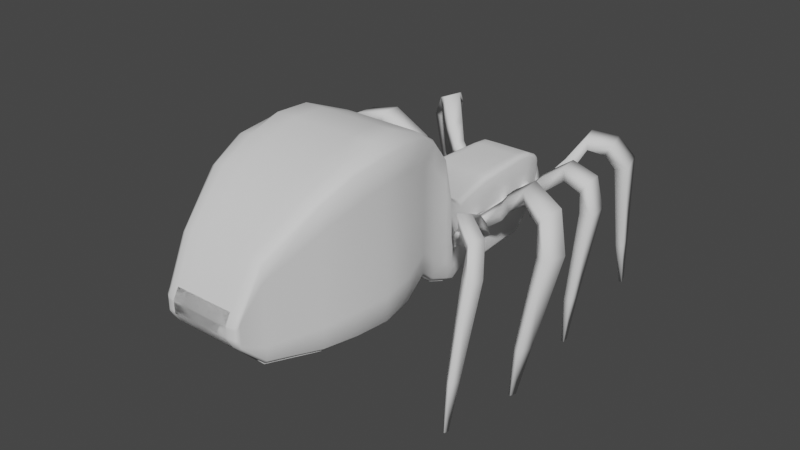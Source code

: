 # Source: spider.blend  (saved by Blender 2.92.15; exported with 4.5.12 LTS)
import bpy
from mathutils import Matrix  # noqa: F401  (used for matrix-valued properties, if any)

bpy.ops.wm.read_factory_settings(use_empty=True)
scene = bpy.context.scene
scene.name = 'Scene'

# ---- collections
col_collection = bpy.data.collections.new('Collection'); scene.collection.children.link(col_collection)

# ---- world
world_world = bpy.data.worlds.new('World'); scene.world = world_world
world_world.use_nodes = True; world_world.node_tree.nodes.clear()
_N = world_world.node_tree.nodes; _L = world_world.node_tree.links
n0 = _N.new('ShaderNodeOutputWorld'); n0.name = 'World Output'; n0.location = (300, 300)
n1 = _N.new('ShaderNodeBackground'); n1.name = 'Background'; n1.location = (10, 300)
n1.inputs[0].default_value = (0.05088, 0.05088, 0.05088, 1.0)
_L.new(n1.outputs[0], n0.inputs[0])
n0.is_active_output = True
world_world.color = (0.05088, 0.05088, 0.05088)
world_world.use_sun_shadow = False
world_world.sun_shadow_jitter_overblur = 0.0

# ---- meshes
me_cube_001 = bpy.data.meshes.new('Cube.001')
me_cube_001.from_pydata([(-2.041, -1.006, 2.158), (-2.041, -0.8821, 1.993), (-2.041, -0.9697, 2.042), (-2.041, -0.8817, 4.917), (-2.041, -1.006, 4.759), (-2.041, -0.9695, 4.87), (0.1023, -0.9729, 1.993), (0.1023, -1.141, 2.154), (0.1023, -1.092, 2.04), (0.1023, -1.141, 4.759), (0.1023, -0.9725, 4.917), (0.1023, -1.091, 4.871), (1.478, -0.9737, 1.993), (1.478, -1.141, 2.151), (1.478, -1.092, 2.04), (1.478, -1.141, 4.409), (1.478, -0.9734, 4.567), (1.478, -1.092, 4.521), (2.342, -1.14, 2.128), (2.342, -1.517, 2.284), (2.342, -1.407, 2.173), (2.479, -1.517, 5.042), (2.342, -1.14, 5.078), (2.382, -1.407, 5.067), (2.665, -1.141, 2.249), (2.665, -1.517, 2.404), (2.665, -1.407, 2.294), (2.815, -1.517, 6.558), (2.665, -1.141, 6.53), (2.709, -1.407, 6.538), (3.35, -1.142, 2.531), (3.35, -1.517, 2.686), (3.35, -1.407, 2.576), (3.35, -1.517, 7.263), (3.35, -1.142, 7.43), (3.35, -1.407, 7.381), (4.09, -1.287, 3.109), (4.09, -1.705, 3.262), (4.09, -1.582, 3.154), (4.09, -1.705, 7.709), (4.09, -1.286, 7.874), (4.09, -1.582, 7.826), (5.474, -1.672, 2.934), (5.474, -2.206, 3.086), (5.474, -2.049, 2.979), (5.474, -2.13, 8.068), (5.474, -1.672, 8.425), (5.474, -1.974, 8.183), (6.55, -1.77, 2.827), (6.55, -2.332, 2.977), (6.55, -2.168, 2.871), (6.55, -2.207, 8.048), (6.55, -1.77, 8.425), (6.55, -2.092, 8.183), (7.719, -1.696, 2.854), (7.719, -2.236, 3.005), (7.719, -2.078, 2.898), (7.719, -2.236, 7.951), (7.719, -1.696, 8.116), (7.719, -2.077, 8.068), (8.889, -1.56, 2.934), (8.889, -2.058, 3.086), (8.889, -1.912, 2.979), (8.889, -2.058, 7.45), (8.889, -1.56, 7.618), (8.889, -1.912, 7.569), (10.54, -1.144, 3.149), (10.54, -1.517, 3.303), (10.54, -1.408, 3.194), (10.54, -1.517, 6.196), (10.54, -1.144, 6.368), (10.54, -1.408, 6.318), (11.28, -1.06, 3.908), (11.28, -1.373, 4.004), (11.28, -1.281, 3.936), (11.28, -1.373, 4.888), (11.28, -1.06, 4.996), (11.28, -1.281, 4.964), (11.38, -1.373, 4.185), (11.47, -1.06, 4.237), (11.44, -1.281, 4.222), (11.38, -1.373, 4.702), (11.47, -1.06, 4.659), (11.44, -1.281, 4.672), (-2.604, -1.006, 2.677), (-2.604, -0.8811, 2.504), (-2.604, -0.9694, 2.555), (-2.604, -0.8806, 4.863), (-2.604, -1.006, 4.704), (-2.604, -0.9692, 4.816), (-3.267, -0.8663, 3.587), (-3.267, -0.7806, 3.405), (-3.267, -0.8412, 3.458), (-3.267, -0.7802, 4.54), (-3.267, -0.8663, 4.378), (-3.267, -0.841, 4.493), (-3.444, -0.7243, 3.644), (-3.444, -0.8111, 3.831), (-3.444, -0.7857, 3.698), (-3.532, -0.7522, 4.008), (-3.567, -0.5847, 3.98), (-3.557, -0.6703, 3.988), (-3.531, -0.7549, 4.001), (-3.531, -0.6671, 3.81), (-3.531, -0.7292, 3.866), (-3.444, -0.8113, 4.232), (-3.443, -0.724, 4.398), (-3.443, -0.7858, 4.349), (-3.567, -0.5845, 4.126), (-3.532, -0.7521, 4.102), (-3.556, -0.6703, 4.119), (-3.531, -0.6665, 4.277), (-3.531, -0.755, 4.108), (-3.531, -0.7291, 4.228), (2.342, 0.0, 2.128), (11.38, -1.373, 4.608), (11.44, -1.281, 4.59), (11.47, -1.06, 4.582), (-3.567, -0.5845, 4.1), (-3.557, -0.6703, 4.095), (-3.532, -0.7521, 4.085), (-2.041, -1.006, 4.285), (-2.604, -1.006, 4.335), (0.1023, -1.141, 4.285), (1.478, -1.141, 3.998), (2.454, -1.517, 4.54), (2.788, -1.517, 5.801), (3.35, -1.517, 6.429), (4.09, -1.705, 6.899), (5.474, -2.206, 7.319), (6.55, -2.293, 7.299), (7.719, -2.236, 7.05), (8.889, -2.058, 6.656), (10.54, -1.517, 5.669), (11.28, -1.373, 4.727), (-3.267, -0.8663, 4.234), (-3.444, -0.8113, 4.159), (-3.531, -0.755, 4.089), (11.38, -1.373, 4.265), (-3.567, -0.5846, 4.003), (-2.604, -1.006, 2.991), (-3.267, -0.8663, 3.709), (-3.444, -0.8112, 3.893), (-3.531, -0.7549, 4.018), (11.44, -1.281, 4.291), (11.47, -1.06, 4.302), (-3.557, -0.6703, 4.008), (-3.532, -0.7521, 4.022), (-2.041, -1.006, 2.561), (0.1023, -1.141, 2.557), (1.478, -1.141, 2.501), (2.363, -1.517, 2.711), (2.688, -1.517, 3.047), (3.35, -1.517, 3.394), (4.09, -1.705, 3.95), (5.474, -2.206, 3.887), (6.55, -2.332, 3.796), (7.719, -2.236, 3.77), (8.889, -2.058, 3.762), (10.54, -1.517, 3.751), (11.28, -1.373, 4.141), (-2.041, -0.4383, 1.993), (-2.041, -0.7334, 1.993), (0.1023, -0.3676, 1.993), (0.1023, -0.7701, 1.993), (-2.041, -0.438, 4.917), (-2.041, -0.7331, 4.917), (-2.604, -0.4372, 4.863), (-2.604, -0.7322, 4.863), (1.478, -0.3681, 1.993), (1.478, -0.7708, 1.993), (2.342, -0.6804, 2.128), (2.665, -0.6812, 2.249), (3.35, -0.6818, 2.531), (4.09, -0.7732, 3.109), (5.474, -1.016, 2.934), (6.55, -1.078, 2.827), (7.719, -1.031, 2.854), (8.889, -0.9456, 2.934), (10.54, -0.6833, 3.149), (11.28, -0.6744, 3.908), (11.47, -0.2955, 4.237), (-3.267, -0.4796, 4.54), (-3.267, -0.6796, 4.54), (-3.443, -0.4605, 4.398), (-3.443, -0.642, 4.398), (-3.531, -0.4409, 4.277), (-3.531, -0.6035, 4.277), (-2.604, -0.7326, 2.504), (-2.604, -0.4376, 2.504), (0.1023, -0.7698, 4.917), (0.1023, -0.3673, 4.917), (1.478, -0.7705, 4.567), (1.542, 0.0, 4.681), (2.342, -0.6799, 5.078), (2.665, -0.6808, 6.53), (3.35, -0.6815, 7.43), (4.09, -0.773, 7.874), (5.474, -1.016, 8.425), (6.55, -1.078, 8.425), (7.719, -1.031, 8.116), (8.889, -0.9455, 7.618), (10.54, -0.6832, 6.368), (11.28, -0.6744, 4.996), (11.47, -0.6744, 4.659), (-3.267, -0.68, 3.405), (-3.267, -0.4799, 3.405), (-3.444, -0.6423, 3.644), (-3.444, -0.4608, 3.644), (-3.531, -0.6039, 3.81), (-3.531, -0.4413, 3.81), (-3.567, -0.5489, 3.98), (-3.567, -0.4137, 3.98), (-3.567, -0.5488, 4.126), (-3.567, -0.4136, 4.126), (11.47, -0.6744, 4.582), (11.47, -0.2955, 4.302), (-3.567, -0.4137, 4.003), (-3.567, -0.5488, 4.1), (-3.567, -0.4136, 4.1), (-3.567, -0.5489, 4.003), (-3.829, -0.529, 3.986), (-3.829, -0.3097, 3.986), (-3.733, -0.5292, 3.457), (-3.733, -0.3099, 3.457), (-4.117, -0.5552, 3.245), (-4.114, -0.3369, 3.238), (-3.92, -0.6009, 3.115), (-3.917, -0.3827, 3.109), (-4.167, -0.4325, 2.171), (-4.154, -0.3389, 2.147), (-3.904, -0.4371, 2.298), (-3.89, -0.3435, 2.274), (-3.637, -0.5574, 1.83), (-3.634, -0.5415, 1.825), (-3.592, -0.5581, 1.851), (-3.59, -0.5423, 1.847), (-2.041, -1.006, 3.302), (-2.041, -1.006, 3.746), (0.1023, -1.141, 3.301), (0.1023, -1.141, 3.746), (1.478, -1.141, 3.286), (1.478, -1.141, 3.672), (2.363, -1.517, 3.34), (2.454, -1.517, 3.812), (-2.772, -1.006, 3.759), (-3.099, -0.8663, 3.733), (-2.772, -1.006, 3.412), (-3.099, -0.8663, 3.598), (-2.22, -1.006, 3.302), (-2.22, -1.006, 3.746), (-2.593, -1.006, 3.759), (-2.593, -1.006, 3.412), (-2.22, -1.232, 3.302), (-2.22, -1.232, 3.746), (-2.564, -1.257, 3.759), (-2.564, -1.257, 3.412), (-1.18, -1.006, 3.302), (-1.18, -1.006, 3.746), (-0.7593, -1.141, 3.301), (-0.7593, -1.141, 3.746), (0.605, -1.141, 3.301), (0.605, -1.141, 3.746), (0.9748, -1.141, 3.286), (0.9748, -1.141, 3.672), (1.805, -1.141, 3.286), (1.805, -1.141, 3.672), (2.067, -1.517, 3.34), (2.094, -1.517, 3.812), (-1.358, -1.232, 3.306), (-1.358, -1.232, 3.75), (-0.8977, -1.383, 3.305), (-0.8977, -1.383, 3.75), (0.4266, -1.232, 3.305), (0.4266, -1.232, 3.75), (0.8259, -1.377, 3.29), (0.8259, -1.377, 3.676), (1.748, -1.698, 3.29), (1.748, -1.698, 3.676), (2.029, -1.755, 3.344), (2.055, -1.747, 3.816), (-2.385, -2.175, 4.053), (-2.356, -1.982, 4.452), (-2.77, -1.928, 4.463), (-2.809, -2.075, 4.153), (-1.358, -2.205, 4.057), (-1.358, -2.009, 4.456), (-0.8492, -2.355, 4.056), (-0.859, -2.159, 4.456), (0.4266, -2.205, 4.056), (0.4266, -2.009, 4.456), (0.8932, -2.354, 4.043), (0.8816, -2.184, 4.389), (1.972, -2.651, 4.043), (1.933, -2.486, 4.389), (2.296, -2.672, 4.091), (2.264, -2.466, 4.515), (-2.643, -2.683, 4.643), (-2.605, -2.432, 5.007), (-3.198, -2.339, 5.018), (-3.249, -2.53, 4.734), (-1.297, -2.766, 4.646), (-1.319, -2.514, 5.011), (-0.7031, -2.874, 4.645), (-0.7382, -2.623, 5.011), (0.6089, -2.74, 4.645), (0.57, -2.489, 5.011), (1.188, -2.818, 4.633), (1.139, -2.603, 4.95), (2.624, -2.849, 4.633), (2.51, -2.661, 4.95), (2.975, -2.756, 4.678), (2.846, -2.519, 5.065), (-2.956, -3.052, 5.418), (-2.935, -2.992, 5.858), (-3.612, -2.798, 5.87), (-3.633, -2.843, 5.528), (-1.063, -3.709, 5.422), (-1.069, -3.645, 5.862), (-0.3394, -3.801, 5.421), (-0.3483, -3.738, 5.862), (1.012, -3.662, 5.421), (1.002, -3.598, 5.862), (1.767, -3.7, 5.407), (1.755, -3.645, 5.788), (3.988, -3.412, 5.407), (3.959, -3.365, 5.788), (4.469, -3.264, 5.46), (4.452, -3.192, 5.927), (-3.516, -3.417, 5.131), (-3.595, -3.644, 5.505), (-4.479, -3.374, 5.516), (-4.399, -3.205, 5.224), (-0.9345, -4.415, 5.277), (-0.9132, -4.654, 5.651), (-0.1569, -4.499, 5.276), (-0.1236, -4.737, 5.651), (1.688, -4.82, 5.276), (1.781, -5.042, 5.651), (2.531, -4.713, 5.264), (2.625, -4.899, 5.589), (4.387, -4.055, 5.121), (4.495, -4.233, 5.446), (4.921, -3.915, 5.167), (5.087, -4.11, 5.564), (-3.775, -3.701, 4.624), (-3.91, -4.124, 4.654), (-4.894, -3.838, 4.762), (-4.757, -3.521, 4.734), (-0.8641, -4.531, 4.693), (-0.8277, -4.973, 4.659), (-0.04711, -4.602, 4.657), (0.0097, -5.042, 4.623), (1.996, -5.086, 4.408), (2.156, -5.501, 4.388), (2.887, -4.964, 4.465), (3.048, -5.314, 4.452), (4.796, -4.229, 4.43), (4.981, -4.566, 4.467), (5.378, -4.099, 4.499), (5.645, -4.484, 4.553), (-4.398, -3.706, 1.42), (-4.479, -3.959, 1.438), (-5.129, -3.765, 1.511), (-5.047, -3.575, 1.494), (-0.5769, -4.248, 1.447), (-0.5551, -4.513, 1.426), (-0.05791, -4.288, 1.426), (-0.02382, -4.552, 1.406), (2.665, -4.672, 1.226), (2.761, -4.921, 1.213), (3.236, -4.583, 1.267), (3.332, -4.793, 1.259), (5.561, -4.148, 1.254), (5.672, -4.35, 1.276), (5.935, -4.055, 1.301), (6.096, -4.286, 1.334), (-4.797, -3.766, -0.21), (-4.829, -3.867, -0.203), (-5.109, -3.782, -0.171), (-5.077, -3.705, -0.1776), (-0.3608, -4.234, -0.2306), (-0.3521, -4.34, -0.2389), (-0.1432, -4.249, -0.2383), (-0.1296, -4.354, -0.2463), (3.07, -4.572, -0.4113), (3.108, -4.672, -0.4161), (3.311, -4.532, -0.392), (3.349, -4.616, -0.3951), (5.982, -4.177, -0.3661), (6.026, -4.257, -0.3573), (6.14, -4.134, -0.3454), (6.204, -4.226, -0.3324), (-2.041, 0.0, 1.993), (-2.604, 0.0, 2.504), (0.1023, 0.0, 1.993), (0.1023, 0.0, 4.917), (-2.041, 0.0, 4.917), (-2.604, 0.0, 4.863), (1.478, 0.0, 1.993), (2.665, -1.391, 2.249), (3.35, -1.391, 2.531), (4.09, -1.563, 3.109), (5.474, -2.025, 2.934), (6.55, -2.142, 2.827), (7.719, -2.052, 2.854), (8.889, -1.888, 2.934), (10.54, -1.39, 3.149), (11.28, -1.029, 3.908), (11.28, -1.029, 4.996), (11.47, -1.029, 4.237), (11.47, -1.029, 4.659), (-3.267, 0.0, 3.405), (-3.267, 0.0, 4.54), (-3.444, 0.0, 3.644), (-3.443, 0.0, 4.398), (-3.531, 0.0, 3.81), (-3.567, 0.0, 3.98), (-3.567, 0.0, 4.126), (-3.531, 0.0, 4.277), (-3.567, 0.0, 4.1), (11.47, -1.029, 4.582), (-3.567, 0.0, 4.003), (11.47, -1.029, 4.302), (2.665, 0.0, 2.249), (3.35, 0.0, 2.531), (4.09, 0.0, 3.109), (5.474, 0.0, 2.934), (6.55, 0.0, 2.827), (7.719, 0.0, 2.854), (8.889, 0.0, 2.934), (10.54, 0.0, 3.149), (11.28, 0.0, 3.908), (11.47, 0.0, 4.237), (2.342, 0.0, 5.078), (2.665, 0.0, 6.53), (3.35, 0.0, 7.43), (4.09, 0.0, 7.874), (5.474, 0.0, 8.425), (6.55, 0.0, 8.425), (7.719, 0.0, 8.116), (8.889, 0.0, 7.618), (10.54, 0.0, 6.368), (11.28, 0.0, 4.996), (11.47, 0.0, 4.659), (11.47, 0.0, 4.582), (11.47, 0.0, 4.302)], [], [(190, 10, 16, 192), (190, 166, 3, 10), (121, 4, 88, 122), (150, 13, 19, 151), (149, 7, 13, 150), (192, 16, 22, 194), (195, 28, 34, 196), (194, 22, 28, 195), (151, 19, 25, 152), (152, 25, 31, 153), (196, 34, 40, 197), (153, 31, 37, 154), (198, 46, 52, 199), (197, 40, 46, 198), (154, 37, 43, 155), (155, 43, 49, 156), (199, 52, 58, 200), (156, 49, 55, 157), (201, 64, 70, 202), (200, 58, 64, 201), (157, 55, 61, 158), (158, 61, 67, 159), (203, 76, 82, 204), (202, 70, 76, 203), (159, 67, 73, 160), (188, 85, 91, 205), (160, 73, 78, 138), (215, 204, 82, 117), (205, 91, 96, 207), (162, 164, 6, 1), (123, 9, 4, 121), (122, 88, 94, 135), (207, 96, 103, 209), (136, 105, 112, 137), (137, 112, 109, 120), (209, 103, 100, 211), (135, 94, 105, 136), (1, 6, 8, 2), (2, 8, 7, 0), (10, 3, 5, 11), (11, 5, 4, 9), (6, 12, 14, 8), (8, 14, 13, 7), (16, 10, 11, 17), (17, 11, 9, 15), (19, 13, 14, 20), (20, 14, 12, 18), (15, 21, 23, 17), (17, 23, 22, 16), (21, 27, 29, 23), (23, 29, 28, 22), (18, 24, 26, 20), (20, 26, 25, 19), (24, 30, 32, 26), (26, 32, 31, 25), (34, 28, 29, 35), (35, 29, 27, 33), (33, 39, 41, 35), (35, 41, 40, 34), (30, 36, 38, 32), (32, 38, 37, 31), (39, 45, 47, 41), (41, 47, 46, 40), (36, 42, 44, 38), (38, 44, 43, 37), (42, 48, 50, 44), (44, 50, 49, 43), (52, 46, 47, 53), (53, 47, 45, 51), (51, 57, 59, 53), (53, 59, 58, 52), (48, 54, 56, 50), (50, 56, 55, 49), (54, 60, 62, 56), (56, 62, 61, 55), (64, 58, 59, 65), (65, 59, 57, 63), (60, 66, 68, 62), (62, 68, 67, 61), (70, 64, 65, 71), (71, 65, 63, 69), (69, 75, 77, 71), (71, 77, 76, 70), (66, 72, 74, 68), (68, 74, 73, 67), (138, 78, 80, 144), (144, 80, 79, 145), (72, 79, 80, 74), (74, 80, 78, 73), (82, 76, 77, 83), (83, 77, 75, 81), (88, 4, 5, 89), (89, 5, 3, 87), (0, 84, 86, 2), (2, 86, 85, 1), (94, 88, 89, 95), (95, 89, 87, 93), (84, 90, 92, 86), (86, 92, 91, 85), (97, 102, 104, 98), (98, 104, 103, 96), (102, 99, 101, 104), (104, 101, 100, 103), (106, 111, 113, 107), (107, 113, 112, 105), (111, 108, 110, 113), (113, 110, 109, 112), (139, 100, 101, 146), (146, 101, 99, 147), (90, 97, 98, 92), (92, 98, 96, 91), (93, 106, 107, 95), (95, 107, 105, 94), (162, 1, 85, 188), (186, 419, 418, 214), (219, 214, 418, 420), (184, 415, 419, 186), (182, 413, 415, 184), (167, 398, 413, 182), (169, 399, 114), (165, 397, 398, 167), (163, 395, 399, 169), (217, 219, 420, 422), (110, 119, 120, 109), (108, 118, 119, 110), (83, 116, 117, 82), (81, 115, 116, 83), (141, 135, 136, 142), (143, 137, 120, 147), (142, 136, 137, 143), (123, 121, 238, 240), (151, 125, 244, 243), (216, 215, 117, 145), (75, 134, 115, 81), (69, 133, 134, 75), (63, 132, 133, 69), (57, 131, 132, 63), (51, 130, 131, 57), (45, 129, 130, 51), (39, 128, 129, 45), (33, 127, 128, 39), (27, 126, 127, 33), (21, 125, 126, 27), (9, 123, 124, 15), (15, 124, 125, 21), (125, 124, 242, 244), (0, 148, 140, 84), (181, 216, 145, 79), (7, 149, 148, 0), (84, 140, 141, 90), (97, 142, 143, 102), (102, 143, 147, 99), (90, 141, 142, 97), (212, 217, 422, 417), (119, 146, 147, 120), (118, 139, 146, 119), (116, 144, 145, 117), (115, 138, 144, 116), (134, 160, 138, 115), (133, 159, 160, 134), (132, 158, 159, 133), (131, 157, 158, 132), (130, 156, 157, 131), (129, 155, 156, 130), (128, 154, 155, 129), (127, 153, 154, 128), (126, 152, 153, 127), (125, 151, 152, 126), (140, 148, 237, 247), (122, 135, 246, 245), (100, 139, 220, 211), (211, 220, 217, 212), (433, 446, 216, 181), (446, 445, 215, 216), (139, 118, 218, 220), (6, 164, 170, 12), (164, 163, 169, 170), (3, 166, 168, 87), (166, 165, 167, 168), (12, 170, 171, 18), (170, 169, 114, 171), (24, 172, 173, 30), (172, 424, 425, 173), (18, 171, 172, 24), (171, 114, 424, 172), (36, 174, 175, 42), (174, 426, 427, 175), (30, 173, 174, 36), (173, 425, 426, 174), (42, 175, 176, 48), (175, 427, 428, 176), (54, 177, 178, 60), (177, 429, 430, 178), (48, 176, 177, 54), (176, 428, 429, 177), (60, 178, 179, 66), (178, 430, 431, 179), (72, 180, 181, 79), (180, 432, 433, 181), (66, 179, 180, 72), (179, 431, 432, 180), (87, 168, 183, 93), (168, 167, 182, 183), (93, 183, 185, 106), (183, 182, 184, 185), (106, 185, 187, 111), (185, 184, 186, 187), (118, 108, 213, 218), (218, 213, 214, 219), (111, 187, 213, 108), (187, 186, 214, 213), (393, 161, 189, 394), (161, 162, 188, 189), (416, 210, 212, 417), (210, 209, 211, 212), (414, 208, 210, 416), (208, 207, 209, 210), (393, 395, 163, 161), (161, 163, 164, 162), (412, 206, 208, 414), (206, 205, 207, 208), (445, 444, 204, 215), (394, 189, 206, 412), (189, 188, 205, 206), (442, 202, 203, 443), (443, 203, 204, 444), (440, 200, 201, 441), (441, 201, 202, 442), (439, 199, 200, 440), (437, 197, 198, 438), (438, 198, 199, 439), (436, 196, 197, 437), (434, 194, 195, 435), (435, 195, 196, 436), (193, 192, 194, 434), (396, 397, 165, 191), (191, 165, 166, 190), (396, 191, 193), (191, 190, 192, 193), (219, 217, 224, 222), (223, 221, 225, 227), (217, 220, 223, 224), (220, 218, 221, 223), (218, 219, 222, 221), (227, 225, 229, 231), (221, 222, 226, 225), (222, 224, 228, 226), (224, 223, 227, 228), (230, 232, 236, 234), (225, 226, 230, 229), (226, 228, 232, 230), (228, 227, 231, 232), (235, 233, 234, 236), (232, 231, 235, 236), (231, 229, 233, 235), (229, 230, 234, 233), (247, 245, 246, 248), (240, 238, 258, 260), (238, 245, 251, 250), (239, 241, 263, 261), (244, 242, 266, 268), (121, 122, 245, 238), (149, 150, 241, 239), (135, 141, 248, 246), (148, 149, 239, 237), (150, 151, 243, 241), (124, 123, 240, 242), (141, 140, 247, 248), (252, 249, 253, 256), (237, 238, 250, 249), (247, 237, 249, 252), (245, 247, 252, 251), (269, 271, 287, 285), (250, 251, 255, 254), (251, 252, 256, 255), (249, 250, 254, 253), (258, 257, 269, 270), (239, 240, 260, 259), (237, 239, 259, 257), (238, 237, 257, 258), (267, 268, 280, 279), (240, 239, 261, 262), (242, 240, 262, 264), (241, 242, 264, 263), (264, 262, 274, 276), (243, 244, 268, 267), (241, 243, 267, 265), (242, 241, 265, 266), (280, 278, 294, 296), (254, 255, 283, 282), (272, 270, 286, 288), (261, 263, 275, 273), (268, 266, 278, 280), (259, 260, 272, 271), (262, 261, 273, 274), (265, 267, 279, 277), (260, 258, 270, 272), (263, 264, 276, 275), (266, 265, 277, 278), (257, 259, 271, 269), (282, 283, 299, 298), (290, 289, 305, 306), (293, 295, 311, 309), (281, 282, 298, 297), (255, 256, 284, 283), (277, 279, 295, 293), (274, 273, 289, 290), (256, 253, 281, 284), (275, 276, 292, 291), (276, 274, 290, 292), (273, 275, 291, 289), (270, 269, 285, 286), (278, 277, 293, 294), (271, 272, 288, 287), (253, 254, 282, 281), (279, 280, 296, 295), (312, 310, 326, 328), (304, 302, 318, 320), (311, 312, 328, 327), (303, 304, 320, 319), (291, 292, 308, 307), (283, 284, 300, 299), (292, 290, 306, 308), (284, 281, 297, 300), (289, 291, 307, 305), (286, 285, 301, 302), (294, 293, 309, 310), (287, 288, 304, 303), (295, 296, 312, 311), (288, 286, 302, 304), (296, 294, 310, 312), (285, 287, 303, 301), (318, 317, 333, 334), (321, 323, 339, 337), (316, 313, 329, 332), (324, 322, 338, 340), (301, 303, 319, 317), (297, 298, 314, 313), (309, 311, 327, 325), (306, 305, 321, 322), (298, 299, 315, 314), (307, 308, 324, 323), (299, 300, 316, 315), (308, 306, 322, 324), (300, 297, 313, 316), (305, 307, 323, 321), (302, 301, 317, 318), (310, 309, 325, 326), (339, 340, 356, 355), (330, 331, 347, 346), (338, 337, 353, 354), (341, 343, 359, 357), (326, 325, 341, 342), (319, 320, 336, 335), (327, 328, 344, 343), (320, 318, 334, 336), (328, 326, 342, 344), (317, 319, 335, 333), (313, 314, 330, 329), (325, 327, 343, 341), (322, 321, 337, 338), (314, 315, 331, 330), (323, 324, 340, 339), (315, 316, 332, 331), (349, 351, 367, 365), (360, 358, 374, 376), (352, 350, 366, 368), (359, 360, 376, 375), (331, 332, 348, 347), (340, 338, 354, 356), (332, 329, 345, 348), (337, 339, 355, 353), (334, 333, 349, 350), (342, 341, 357, 358), (335, 336, 352, 351), (343, 344, 360, 359), (336, 334, 350, 352), (344, 342, 358, 360), (333, 335, 351, 349), (329, 330, 346, 345), (374, 373, 389, 390), (366, 365, 381, 382), (369, 371, 387, 385), (364, 361, 377, 380), (345, 346, 362, 361), (357, 359, 375, 373), (354, 353, 369, 370), (346, 347, 363, 362), (355, 356, 372, 371), (347, 348, 364, 363), (356, 354, 370, 372), (348, 345, 361, 364), (353, 355, 371, 369), (350, 349, 365, 366), (358, 357, 373, 374), (351, 352, 368, 367), (377, 378, 379, 380), (383, 384, 382, 381), (386, 385, 387, 388), (390, 389, 391, 392), (367, 368, 384, 383), (375, 376, 392, 391), (368, 366, 382, 384), (376, 374, 390, 392), (365, 367, 383, 381), (361, 362, 378, 377), (373, 375, 391, 389), (370, 369, 385, 386), (362, 363, 379, 378), (371, 372, 388, 387), (363, 364, 380, 379), (372, 370, 386, 388), (431, 432, 408, 407), (432, 433, 410, 408), (430, 431, 407, 406), (428, 429, 405, 404), (429, 430, 406, 405), (427, 428, 404, 403), (425, 426, 402, 401), (426, 427, 403, 402), (114, 424, 400), (424, 425, 401, 400), (410, 433, 446, 423), (423, 446, 445, 421), (421, 445, 444, 411), (409, 411, 444, 443)])
me_cube_001.polygons.foreach_set('use_smooth', [True] * 426)
_uv = me_cube_001.uv_layers.new(name='UVMap')
_uv.uv.foreach_set('vector', [0.4213, 1.341, 0.4417, 1.341, 0.4418, 1.468, 0.4213, 1.468, 0.4213, 1.341, 0.4176, 1.137, 0.4326, 1.137, 0.4417, 1.341, -0.6123, -0.7257, -0.657, -0.7194, -0.6592, -0.7732, -0.6244, -0.7781, -0.3975, -0.4167, -0.3646, -0.4213, -0.3657, -0.3366, -0.4057, -0.329, -0.421, -0.5457, -0.3829, -0.551, -0.3646, -0.4213, -0.3975, -0.4167, 0.4213, 1.468, 0.4418, 1.468, 0.4586, 1.555, 0.4122, 1.555, 0.08991, 1.158, 0.08991, 1.112, 0.1746, 1.11, 0.1746, 1.157, -0.04789, 1.159, -0.04789, 1.113, 0.08991, 1.112, 0.08991, 1.158, -0.4057, -0.329, -0.3657, -0.3366, -0.3728, -0.3046, -0.4332, -0.2939, -0.4332, -0.2939, -0.3728, -0.3046, -0.3904, -0.2362, -0.4573, -0.2269, 1.372, 0.4599, 1.418, 0.4599, 1.419, 0.5339, 1.372, 0.5339, -0.4573, -0.2269, -0.3904, -0.2362, -0.435, -0.1589, -0.5, -0.1498, 1.372, 0.6701, 1.419, 0.6701, 1.419, 0.7722, 1.372, 0.7722, 1.372, 0.5339, 1.419, 0.5339, 1.419, 0.6701, 1.372, 0.6701, -0.5, -0.1498, -0.435, -0.1589, -0.4002, -0.0306, -0.4758, -0.02006, -0.4758, -0.02006, -0.4002, -0.0306, -0.3758, 0.06942, -0.4531, 0.08018, 1.372, 0.7722, 1.419, 0.7722, 1.419, 0.8805, 1.372, 0.8805, -0.4531, 0.08018, -0.3758, 0.06942, -0.363, 0.1801, -0.4353, 0.1902, 1.372, 0.9872, 1.419, 0.9872, 1.419, 1.133, 1.372, 1.133, 1.372, 0.8805, 1.419, 0.8805, 1.419, 0.9872, 1.372, 0.9872, -0.4353, 0.1902, -0.363, 0.1801, -0.3553, 0.2915, -0.4191, 0.3004, -0.4191, 0.3004, -0.3553, 0.2915, -0.354, 0.4503, -0.3963, 0.4562, -0.1835, 1.314, -0.1835, 1.353, -0.2158, 1.353, -0.2158, 1.314, -0.05155, 1.315, -0.05155, 1.362, -0.1835, 1.353, -0.1835, 1.314, -0.3963, 0.4562, -0.354, 0.4503, -0.4105, 0.5283, -0.4234, 0.5301, 0.7005, 0.27, 0.7155, 0.27, 0.7039, 0.357, 0.6937, 0.357, -0.4234, 0.5301, -0.4105, 0.5283, -0.4263, 0.5404, -0.4339, 0.5414, -0.2232, 1.314, -0.2158, 1.314, -0.2158, 1.353, -0.2232, 1.353, 0.6937, 0.357, 0.7039, 0.357, 0.6978, 0.38, 0.6895, 0.38, 0.2599, -0.8208, 0.2562, -0.617, 0.2357, -0.617, 0.2449, -0.8208, -0.5841, -0.5229, -0.6288, -0.5167, -0.657, -0.7194, -0.6123, -0.7257, -0.6244, -0.7781, -0.6592, -0.7732, -0.6372, -0.8405, -0.6236, -0.8424, 0.6895, 0.38, 0.6978, 0.38, 0.6918, 0.396, 0.6855, 0.396, -0.6188, -0.8603, -0.6257, -0.8593, -0.6152, -0.8694, -0.6134, -0.8696, 0.7007, 0.4226, 0.7007, 0.4245, 0.7004, 0.4238, 0.7004, 0.4222, 0.6855, 0.396, 0.6918, 0.396, 0.6834, 0.4123, 0.6798, 0.4123, -0.6236, -0.8424, -0.6372, -0.8405, -0.6257, -0.8593, -0.6188, -0.8603, 0.2449, -0.8208, 0.2357, -0.617, 0.2237, -0.6167, 0.236, -0.8205, -0.4005, -0.7553, -0.3722, -0.5526, -0.3829, -0.551, -0.4115, -0.7536, 0.4417, 1.341, 0.4326, 1.137, 0.4414, 1.137, 0.4538, 1.34, -0.6393, -0.5154, -0.6675, -0.7181, -0.657, -0.7194, -0.6288, -0.5167, 0.2357, -0.617, 0.2356, -0.4863, 0.2237, -0.486, 0.2237, -0.6167, -0.3722, -0.5526, -0.354, -0.4229, -0.3646, -0.4213, -0.3829, -0.551, 0.4418, 1.468, 0.4417, 1.341, 0.4538, 1.34, 0.4538, 1.468, -0.5882, -0.3903, -0.6393, -0.5154, -0.6288, -0.5167, -0.5777, -0.3916, -0.3657, -0.3366, -0.3646, -0.4213, -0.354, -0.4229, -0.3553, -0.3385, 0.1919, -0.4028, 0.2237, -0.486, 0.2356, -0.4863, 0.2188, -0.4032, -0.5777, -0.3916, -0.6243, -0.2875, -0.6279, -0.2966, -0.5882, -0.3903, 0.4538, 1.468, 0.4856, 1.559, 0.4586, 1.555, 0.4418, 1.468, -0.05155, 1.074, 0.09232, 1.073, 0.09062, 1.085, -0.04896, 1.086, -0.04896, 1.086, 0.09062, 1.085, 0.08991, 1.112, -0.04789, 1.113, 0.2188, -0.4032, 0.2187, -0.3717, 0.1918, -0.3714, 0.1919, -0.4028, 0.1919, -0.4028, 0.1918, -0.3714, 0.1807, -0.3706, 0.1807, -0.4021, 0.2187, -0.3717, 0.2186, -0.3046, 0.1918, -0.3043, 0.1918, -0.3714, 0.1918, -0.3714, 0.1918, -0.3043, 0.1807, -0.3035, 0.1807, -0.3706, 0.1746, 1.11, 0.08991, 1.112, 0.09062, 1.085, 0.1699, 1.083, 0.1699, 1.083, 0.09062, 1.085, 0.09232, 1.073, 0.1586, 1.072, 1.456, 0.4585, 1.456, 0.5325, 1.445, 0.5335, 1.445, 0.4595, 1.445, 0.4595, 1.445, 0.5335, 1.419, 0.5339, 1.418, 0.4599, 0.2186, -0.3046, 0.2186, -0.2303, 0.1918, -0.23, 0.1918, -0.3043, 0.1918, -0.3043, 0.1918, -0.23, 0.1807, -0.2293, 0.1807, -0.3035, 1.456, 0.5325, 1.456, 0.6687, 1.445, 0.6697, 1.445, 0.5335, 1.445, 0.5335, 1.445, 0.6697, 1.419, 0.6701, 1.419, 0.5339, 0.2186, -0.2303, 0.2185, -0.09992, 0.1918, -0.09961, 0.1918, -0.23, 0.1918, -0.23, 0.1918, -0.09961, 0.1807, -0.09888, 0.1807, -0.2293, 0.2185, -0.09992, 0.2185, 0.001579, 0.1918, 0.00188, 0.1918, -0.09961, 0.1918, -0.09961, 0.1918, 0.00188, 0.1807, 0.002608, 0.1807, -0.09888, 1.419, 0.7722, 1.419, 0.6701, 1.445, 0.6697, 1.445, 0.7718, 1.445, 0.7718, 1.445, 0.6697, 1.456, 0.6687, 1.456, 0.7708, -0.8746, 0.1389, -0.8299, 0.2451, -0.8409, 0.2463, -0.8855, 0.14, 1.445, 0.7718, 1.445, 0.8801, 1.419, 0.8805, 1.419, 0.7722, 0.2185, 0.001579, 0.2185, 0.1129, 0.1918, 0.1132, 0.1918, 0.00188, 0.1918, 0.00188, 0.1918, 0.1132, 0.1807, 0.114, 0.1807, 0.002608, 0.2185, 0.1129, 0.2185, 0.2247, 0.1918, 0.225, 0.1918, 0.1132, 0.1918, 0.1132, 0.1918, 0.225, 0.1807, 0.2257, 0.1807, 0.114, 1.419, 0.9872, 1.419, 0.8805, 1.445, 0.8801, 1.445, 0.9868, -0.7785, 0.35, -0.8409, 0.2463, -0.8299, 0.2451, -0.7673, 0.3489, 0.2185, 0.2247, 0.2185, 0.3833, 0.1918, 0.3836, 0.1918, 0.225, 0.1918, 0.225, 0.1918, 0.3836, 0.1807, 0.3844, 0.1807, 0.2257, 1.419, 1.133, 1.419, 0.9872, 1.445, 0.9868, 1.445, 1.133, -0.6386, 0.4896, -0.7785, 0.35, -0.7673, 0.3489, -0.6271, 0.4884, -0.068, 1.399, -0.1938, 1.385, -0.1865, 1.376, -0.05637, 1.388, -0.05637, 1.388, -0.1865, 1.376, -0.1835, 1.353, -0.05155, 1.362, 0.2185, 0.3833, 0.2269, 0.4583, 0.2046, 0.4585, 0.1918, 0.3836, -0.354, 1.388, -0.2844, 1.376, -0.278, 1.385, -0.3437, 1.399, -0.2532, 1.385, -0.2609, 1.385, -0.2575, 1.376, -0.2508, 1.376, -0.2508, 1.376, -0.2575, 1.376, -0.2561, 1.353, -0.2499, 1.353, -0.2871, 1.353, -0.2561, 1.353, -0.2575, 1.376, -0.2844, 1.376, -0.2844, 1.376, -0.2575, 1.376, -0.2609, 1.385, -0.278, 1.385, -0.2158, 1.353, -0.1835, 1.353, -0.1865, 1.376, -0.2146, 1.376, -0.2146, 1.376, -0.1865, 1.376, -0.1938, 1.385, -0.2116, 1.385, -0.6592, -0.7732, -0.657, -0.7194, -0.6675, -0.7181, -0.6698, -0.7719, 0.4414, 1.083, 0.4414, 1.137, 0.4326, 1.137, 0.4325, 1.084, -0.4115, -0.7536, -0.4679, -0.7999, -0.4563, -0.8016, -0.4005, -0.7553, 0.7257, 0.225, 0.7244, 0.2748, 0.7155, 0.27, 0.7169, 0.2204, -0.6372, -0.8405, -0.6592, -0.7732, -0.6698, -0.7719, -0.648, -0.8391, 0.4285, 1.017, 0.4414, 1.083, 0.4325, 1.084, 0.4223, 1.018, -0.4679, -0.7999, -0.5625, -0.8509, -0.5503, -0.8527, -0.4563, -0.8016, 0.7244, 0.2748, 0.71, 0.362, 0.7039, 0.357, 0.7155, 0.27, 0.7066, 0.3979, 0.7007, 0.4142, 0.6981, 0.4014, 0.704, 0.3852, 0.704, 0.3852, 0.6981, 0.4014, 0.6918, 0.396, 0.6978, 0.38, 0.7007, 0.4142, 0.7004, 0.4149, 0.6921, 0.413, 0.6981, 0.4014, 0.6981, 0.4014, 0.6921, 0.413, 0.6834, 0.4123, 0.6918, 0.396, 0.6978, 0.4519, 0.6918, 0.4405, 0.6981, 0.4358, 0.7041, 0.4473, -0.6368, -0.8579, -0.6264, -0.8679, -0.6152, -0.8694, -0.6257, -0.8593, 0.6918, 0.4405, 0.6834, 0.4262, 0.6921, 0.4255, 0.6981, 0.4358, 0.6981, 0.4358, 0.6921, 0.4255, 0.7004, 0.4238, 0.7007, 0.4245, 0.6834, 0.4144, 0.6834, 0.4123, 0.6921, 0.413, 0.6921, 0.415, 0.6921, 0.415, 0.6921, 0.413, 0.7004, 0.4149, 0.7004, 0.4163, -0.5625, -0.8509, -0.5878, -0.8646, -0.5754, -0.8665, -0.5503, -0.8527, 0.71, 0.362, 0.704, 0.3852, 0.6978, 0.38, 0.7039, 0.357, 0.4223, 1.018, 0.4166, 0.9999, 0.4229, 0.9994, 0.4285, 1.017, -0.648, -0.8391, -0.6368, -0.8579, -0.6257, -0.8593, -0.6372, -0.8405, 0.2599, -0.8208, 0.2449, -0.8208, 0.245, -0.8708, 0.26, -0.8708, 0.669, 0.4405, 0.6142, 0.4405, 0.6141, 0.4262, 0.6662, 0.4262, 0.6662, 0.4237, 0.6662, 0.4262, 0.6141, 0.4262, 0.6141, 0.4237, 0.6712, 0.4519, 0.6144, 0.4519, 0.6142, 0.4405, 0.669, 0.4405, 0.392, 1.018, 0.3332, 1.018, 0.3332, 0.9999, 0.39, 0.9999, 0.3877, 1.084, 0.3332, 1.084, 0.3332, 1.018, 0.392, 1.018, 0.2968, -0.4863, 0.3443, -0.4863, 0.3443, -0.4032, 0.3877, 1.137, 0.3332, 1.137, 0.3332, 1.084, 0.3877, 1.084, 0.2969, -0.617, 0.3443, -0.617, 0.3443, -0.4863, 0.2968, -0.4863, 0.6662, 0.4144, 0.6662, 0.4237, 0.6141, 0.4237, 0.6141, 0.4144, 0.6921, 0.4255, 0.6921, 0.4233, 0.7004, 0.4222, 0.7004, 0.4238, 0.6834, 0.4262, 0.6834, 0.4237, 0.6921, 0.4233, 0.6921, 0.4255, -0.2146, 1.376, -0.2224, 1.376, -0.2232, 1.353, -0.2158, 1.353, -0.2116, 1.385, -0.2206, 1.385, -0.2224, 1.376, -0.2146, 1.376, -0.5741, -0.8493, -0.6236, -0.8424, -0.6188, -0.8603, -0.5937, -0.8638, 0.7007, 0.4158, 0.7007, 0.4226, 0.7004, 0.4222, 0.7004, 0.4163, -0.5937, -0.8638, -0.6188, -0.8603, -0.6134, -0.8696, -0.6066, -0.8706, -0.5841, -0.5229, -0.6123, -0.7257, -0.5614, -0.7327, -0.5332, -0.53, -0.3598, 0.9118, -0.3598, 1.086, -0.3633, 1.017, -0.3569, 0.9717, -0.2499, 1.276, -0.2232, 1.314, -0.2232, 1.353, -0.2499, 1.353, -0.494, 0.5399, -0.4788, 0.5378, -0.4662, 0.5459, -0.4751, 0.5472, -0.6271, 0.4884, -0.5773, 0.4814, -0.4788, 0.5378, -0.494, 0.5399, -0.7673, 0.3489, -0.6922, 0.3384, -0.5773, 0.4814, -0.6271, 0.4884, -0.8299, 0.2451, -0.7449, 0.2333, -0.6922, 0.3384, -0.7673, 0.3489, -0.8746, 0.1389, -0.7838, 0.1262, -0.7449, 0.2333, -0.8299, 0.2451, -0.8888, 0.03746, -0.7998, 0.02506, -0.7838, 0.1262, -0.8746, 0.1389, -0.8548, -0.1004, -0.7784, -0.1111, -0.7998, 0.02506, -0.8888, 0.03746, -0.8224, -0.176, -0.7437, -0.187, -0.7784, -0.1111, -0.8548, -0.1004, -0.7629, -0.2358, -0.6919, -0.2483, -0.7437, -0.187, -0.8224, -0.176, -0.6243, -0.2875, -0.5772, -0.2964, -0.6919, -0.2483, -0.7629, -0.2358, -0.6288, -0.5167, -0.5841, -0.5229, -0.5389, -0.397, -0.5777, -0.3916, -0.5777, -0.3916, -0.5389, -0.397, -0.5772, -0.2964, -0.6243, -0.2875, -0.5772, -0.2964, -0.5389, -0.397, -0.5081, -0.4013, -0.5084, -0.306, -0.4115, -0.7536, -0.4495, -0.7483, -0.4975, -0.7957, -0.4679, -0.7999, -0.2561, 1.276, -0.2499, 1.276, -0.2499, 1.353, -0.2561, 1.353, -0.3829, -0.551, -0.421, -0.5457, -0.4495, -0.7483, -0.4115, -0.7536, -0.4679, -0.7999, -0.4975, -0.7957, -0.5741, -0.8493, -0.5625, -0.8509, -0.5878, -0.8646, -0.5937, -0.8638, -0.6066, -0.8706, -0.6051, -0.8708, 0.7007, 0.4142, 0.7007, 0.4158, 0.7004, 0.4163, 0.7004, 0.4149, -0.5625, -0.8509, -0.5741, -0.8493, -0.5937, -0.8638, -0.5878, -0.8646, 0.6662, 0.4123, 0.6662, 0.4144, 0.6141, 0.4144, 0.6141, 0.4123, 0.6921, 0.4233, 0.6921, 0.415, 0.7004, 0.4163, 0.7004, 0.4222, 0.6834, 0.4237, 0.6834, 0.4144, 0.6921, 0.415, 0.6921, 0.4233, -0.2224, 1.376, -0.2508, 1.376, -0.2499, 1.353, -0.2232, 1.353, -0.2206, 1.385, -0.2532, 1.385, -0.2508, 1.376, -0.2224, 1.376, -0.4788, 0.5378, -0.4234, 0.5301, -0.4339, 0.5414, -0.4662, 0.5459, -0.5773, 0.4814, -0.3963, 0.4562, -0.4234, 0.5301, -0.4788, 0.5378, -0.6922, 0.3384, -0.4191, 0.3004, -0.3963, 0.4562, -0.5773, 0.4814, -0.7449, 0.2333, -0.4353, 0.1902, -0.4191, 0.3004, -0.6922, 0.3384, -0.7838, 0.1262, -0.4531, 0.08018, -0.4353, 0.1902, -0.7449, 0.2333, -0.7998, 0.02506, -0.4758, -0.02006, -0.4531, 0.08018, -0.7838, 0.1262, -0.7784, -0.1111, -0.5, -0.1498, -0.4758, -0.02006, -0.7998, 0.02506, -0.7437, -0.187, -0.4573, -0.2269, -0.5, -0.1498, -0.7784, -0.1111, -0.6919, -0.2483, -0.4332, -0.2939, -0.4573, -0.2269, -0.7437, -0.187, -0.5772, -0.2964, -0.4057, -0.329, -0.4332, -0.2939, -0.6919, -0.2483, -0.4975, -0.7957, -0.4495, -0.7483, -0.5195, -0.7386, -0.5395, -0.806, -0.6244, -0.7781, -0.6236, -0.8424, -0.5741, -0.8332, -0.5722, -0.8015, 0.6834, 0.4123, 0.6834, 0.4144, 0.6798, 0.4144, 0.6798, 0.4123, 0.6798, 0.4123, 0.6798, 0.4144, 0.6662, 0.4144, 0.6662, 0.4123, -0.2561, 1.236, -0.2499, 1.236, -0.2499, 1.276, -0.2561, 1.276, -0.2499, 1.236, -0.2232, 1.236, -0.2232, 1.314, -0.2499, 1.276, 0.6834, 0.4144, 0.6834, 0.4237, 0.6798, 0.4237, 0.6798, 0.4144, 0.2357, -0.617, 0.2562, -0.617, 0.2561, -0.4863, 0.2356, -0.4863, 0.2562, -0.617, 0.2969, -0.617, 0.2968, -0.4863, 0.2561, -0.4863, 0.4326, 1.137, 0.4176, 1.137, 0.4175, 1.084, 0.4325, 1.084, 0.4176, 1.137, 0.3877, 1.137, 0.3877, 1.084, 0.4175, 1.084, 0.2356, -0.4863, 0.2561, -0.4863, 0.2653, -0.4032, 0.2188, -0.4032, 0.2561, -0.4863, 0.2968, -0.4863, 0.3443, -0.4032, 0.2653, -0.4032, 0.2187, -0.3717, 0.2652, -0.3717, 0.2651, -0.3046, 0.2186, -0.3046, 0.2652, -0.3717, 0.3443, -0.3717, 0.3443, -0.3046, 0.2651, -0.3046, 0.2188, -0.4032, 0.2653, -0.4032, 0.2652, -0.3717, 0.2187, -0.3717, 0.2653, -0.4032, 0.3443, -0.4032, 0.3443, -0.3717, 0.2652, -0.3717, 0.2186, -0.2303, 0.2651, -0.2303, 0.265, -0.09992, 0.2185, -0.09992, 0.2651, -0.2303, 0.3443, -0.2303, 0.3443, -0.09992, 0.265, -0.09992, 0.2186, -0.3046, 0.2651, -0.3046, 0.2651, -0.2303, 0.2186, -0.2303, 0.2651, -0.3046, 0.3443, -0.3046, 0.3443, -0.2303, 0.2651, -0.2303, 0.2185, -0.09992, 0.265, -0.09992, 0.265, 0.001579, 0.2185, 0.001579, 0.265, -0.09992, 0.3443, -0.09992, 0.3443, 0.001579, 0.265, 0.001579, 0.2185, 0.1129, 0.265, 0.1129, 0.265, 0.2247, 0.2185, 0.2247, 0.265, 0.1129, 0.3443, 0.1129, 0.3443, 0.2247, 0.265, 0.2247, 0.2185, 0.001579, 0.265, 0.001579, 0.265, 0.1129, 0.2185, 0.1129, 0.265, 0.001579, 0.3443, 0.001579, 0.3443, 0.1129, 0.265, 0.1129, 0.2185, 0.2247, 0.265, 0.2247, 0.265, 0.3833, 0.2185, 0.3833, 0.265, 0.2247, 0.3443, 0.2247, 0.3443, 0.3833, 0.265, 0.3833, -0.2871, 1.353, -0.2871, 1.314, -0.2561, 1.276, -0.2561, 1.353, -0.2871, 1.314, -0.2871, 1.236, -0.2561, 1.236, -0.2561, 1.276, 0.2185, 0.3833, 0.265, 0.3833, 0.2659, 0.4583, 0.2269, 0.4583, 0.265, 0.3833, 0.3443, 0.3833, 0.3443, 0.4583, 0.2659, 0.4583, 0.4325, 1.084, 0.4175, 1.084, 0.4122, 1.018, 0.4223, 1.018, 0.4175, 1.084, 0.3877, 1.084, 0.392, 1.018, 0.4122, 1.018, 0.4223, 1.018, 0.4122, 1.018, 0.4084, 0.9999, 0.4166, 0.9999, 0.4122, 1.018, 0.392, 1.018, 0.39, 0.9999, 0.4084, 0.9999, 0.6978, 0.4519, 0.6895, 0.4519, 0.6854, 0.4405, 0.6918, 0.4405, 0.6895, 0.4519, 0.6712, 0.4519, 0.669, 0.4405, 0.6854, 0.4405, 0.6834, 0.4237, 0.6834, 0.4262, 0.6798, 0.4262, 0.6798, 0.4237, 0.6798, 0.4237, 0.6798, 0.4262, 0.6662, 0.4262, 0.6662, 0.4237, 0.6918, 0.4405, 0.6854, 0.4405, 0.6798, 0.4262, 0.6834, 0.4262, 0.6854, 0.4405, 0.669, 0.4405, 0.6662, 0.4262, 0.6798, 0.4262, 0.3443, -0.8208, 0.2897, -0.8208, 0.2898, -0.8708, 0.3443, -0.8708, 0.2897, -0.8208, 0.2599, -0.8208, 0.26, -0.8708, 0.2898, -0.8708, 0.6141, 0.396, 0.669, 0.396, 0.6662, 0.4123, 0.6141, 0.4123, 0.669, 0.396, 0.6855, 0.396, 0.6798, 0.4123, 0.6662, 0.4123, 0.6143, 0.38, 0.6712, 0.38, 0.669, 0.396, 0.6141, 0.396, 0.6712, 0.38, 0.6895, 0.38, 0.6855, 0.396, 0.669, 0.396, 0.3443, -0.8208, 0.3443, -0.617, 0.2969, -0.617, 0.2897, -0.8208, 0.2897, -0.8208, 0.2969, -0.617, 0.2562, -0.617, 0.2599, -0.8208, 0.6147, 0.357, 0.6735, 0.357, 0.6712, 0.38, 0.6143, 0.38, 0.6735, 0.357, 0.6937, 0.357, 0.6895, 0.38, 0.6712, 0.38, -0.2232, 1.236, -0.2158, 1.236, -0.2158, 1.314, -0.2232, 1.314, 0.6162, 0.27, 0.6707, 0.27, 0.6735, 0.357, 0.6147, 0.357, 0.6707, 0.27, 0.7005, 0.27, 0.6937, 0.357, 0.6735, 0.357, -0.05155, 1.236, -0.05155, 1.315, -0.1835, 1.314, -0.1835, 1.236, -0.1835, 1.236, -0.1835, 1.314, -0.2158, 1.314, -0.2158, 1.236, 1.293, 0.8805, 1.372, 0.8805, 1.372, 0.9872, 1.293, 0.9872, 1.293, 0.9872, 1.372, 0.9872, 1.372, 1.133, 1.293, 1.133, 1.293, 0.7722, 1.372, 0.7722, 1.372, 0.8805, 1.293, 0.8805, 1.293, 0.5339, 1.372, 0.5339, 1.372, 0.6701, 1.293, 0.6701, 1.293, 0.6701, 1.372, 0.6701, 1.372, 0.7722, 1.293, 0.7722, 1.293, 0.4599, 1.372, 0.4599, 1.372, 0.5339, 1.293, 0.5339, -0.04789, 1.238, -0.04789, 1.159, 0.08991, 1.158, 0.08991, 1.237, 0.08991, 1.237, 0.08991, 1.158, 0.1746, 1.157, 0.1746, 1.236, 0.3807, 1.468, 0.4213, 1.468, 0.4122, 1.555, 0.3332, 1.555, 0.3332, 1.341, 0.3332, 1.137, 0.3877, 1.137, 0.3806, 1.341, 0.3806, 1.341, 0.3877, 1.137, 0.4176, 1.137, 0.4213, 1.341, 0.3332, 1.341, 0.3806, 1.341, 0.3807, 1.468, 0.3806, 1.341, 0.4213, 1.341, 0.4213, 1.468, 0.3807, 1.468, 0.7134, 1.464, 0.7135, 1.473, 0.6989, 1.525, 0.6891, 1.475, 0.9397, 0.3754, 0.93, 0.4257, 0.9035, 0.3547, 0.9226, 0.3426, 1.43, 0.3996, 1.416, 0.3992, 1.419, 0.3475, 1.442, 0.3482, 0.9551, 0.4275, 0.9549, 0.4368, 0.93, 0.4257, 0.9397, 0.3754, 1.011, -0.3282, 0.9976, -0.3293, 0.9891, -0.3559, 1.011, -0.3541, 0.9226, 0.3426, 0.9035, 0.3547, 0.8995, 0.2523, 0.9244, 0.2647, 0.1542, 1.402, 0.1763, 1.401, 0.1751, 1.472, 0.1531, 1.472, 0.6891, 1.475, 0.6989, 1.525, 0.6815, 1.559, 0.6628, 1.546, 1.442, 0.3482, 1.419, 0.3475, 1.413, 0.315, 1.435, 0.3151, 0.6605, 1.65, 0.6854, 1.638, 0.7135, 1.678, 0.7093, 1.681, 0.1531, 1.472, 0.1751, 1.472, 0.1763, 1.576, 0.1669, 1.574, 0.6628, 1.546, 0.6815, 1.559, 0.6854, 1.638, 0.6605, 1.65, 1.435, 0.3151, 1.413, 0.315, 1.432, 0.2377, 1.442, 0.2356, 1.322, 0.4542, 1.32, 0.4501, 1.322, 0.4497, 1.323, 0.4537, 1.442, 0.2356, 1.432, 0.2377, 1.421, 0.1942, 1.423, 0.1939, 0.9244, 0.2647, 0.8995, 0.2523, 0.9508, 0.2204, 0.9551, 0.2225, 1.314, 0.4007, 1.323, 0.3982, 1.322, 0.4497, 1.32, 0.4501, -0.5395, -0.806, -0.5722, -0.8015, -0.5741, -0.8332, -0.5613, -0.835, -0.06676, 1.399, -0.05767, 1.604, -0.06676, 1.522, -0.05767, 1.481, 0.1795, 0.5472, 0.1799, 0.6167, 0.1795, 0.5997, 0.1799, 0.5642, -0.4912, -0.5359, -0.4717, -0.4063, -0.4783, -0.4538, -0.4845, -0.4885, -0.4664, 1.507, -0.5095, 1.598, -0.4866, 1.577, -0.4914, 1.53, -0.6123, -0.7257, -0.6244, -0.7781, -0.5722, -0.8015, -0.5614, -0.7327, -0.421, -0.5457, -0.3975, -0.4167, -0.4717, -0.4063, -0.4912, -0.5359, -0.6236, -0.8424, -0.5741, -0.8493, -0.5613, -0.835, -0.5741, -0.8332, -0.4495, -0.7483, -0.421, -0.5457, -0.4912, -0.5359, -0.5195, -0.7386, -0.3975, -0.4167, -0.4057, -0.329, -0.4652, -0.3207, -0.4717, -0.4063, -0.5389, -0.397, -0.5841, -0.5229, -0.5332, -0.53, -0.5081, -0.4013, -0.5741, -0.8493, -0.4975, -0.7957, -0.5395, -0.806, -0.5613, -0.835, 0.8437, 0.4415, 0.8099, 0.4495, 0.8047, 0.4273, 0.8352, 0.4174, -0.5195, -0.7386, -0.5614, -0.7327, -0.5637, -0.7496, -0.5218, -0.7554, -0.5395, -0.806, -0.5195, -0.7386, -0.5218, -0.7554, -0.5372, -0.7892, -0.5722, -0.8015, -0.5395, -0.806, -0.5372, -0.7892, -0.5699, -0.7846, -0.0301, 1.421, 0.01018, 1.444, 0.001984, 1.542, -0.04285, 1.518, 1.257, 0.1939, 1.292, 0.1997, 1.285, 0.2243, 1.254, 0.2164, -0.06676, 1.738, -0.08998, 1.761, -0.1081, 1.743, -0.08488, 1.72, 0.148, 0.5472, 0.1791, 0.5759, 0.1636, 0.5927, 0.1325, 0.564, 0.08133, 0.5472, 0.1148, 0.5731, 0.1005, 0.5904, 0.06702, 0.5645, -0.4912, -0.5359, -0.5332, -0.53, -0.5445, -0.6113, -0.5025, -0.6172, 1.052, 1.667, 1.061, 1.464, 1.052, 1.545, 1.061, 1.586, -0.5614, -0.7327, -0.5195, -0.7386, -0.5081, -0.6573, -0.5501, -0.6515, 1.214, 0.1939, 1.246, 0.2251, 1.23, 0.2421, 1.197, 0.2114, -0.5332, -0.53, -0.4912, -0.5359, -0.4845, -0.4885, -0.5266, -0.4826, 0.1729, 1.061, 0.1688, 0.9295, 0.1729, 0.9772, 0.1688, 1.013, -0.4717, -0.4063, -0.5081, -0.4013, -0.5147, -0.4487, -0.4783, -0.4538, 1.752, 0.9318, 1.72, 0.9446, 1.701, 0.9423, 1.73, 0.9149, 1.252, 0.4436, 1.246, 0.3982, 1.28, 0.4002, 1.28, 0.4451, 0.2276, 1.559, 0.2119, 1.65, 0.2276, 1.627, 0.2102, 1.584, -0.5081, -0.4013, -0.4717, -0.4063, -0.4674, -0.3754, -0.5038, -0.3704, -0.5099, 1.515, -0.5288, 1.54, -0.5654, 1.465, -0.5402, 1.445, 1.254, 0.2164, 1.285, 0.2243, 1.287, 0.2933, 1.248, 0.2922, -0.2213, 1.808, -0.2614, 1.831, -0.2701, 1.753, -0.2263, 1.729, 1.633, -0.8708, 1.665, -0.858, 1.643, -0.8409, 1.613, -0.8683, -0.4914, 1.53, -0.4866, 1.577, -0.5288, 1.54, -0.5099, 1.515, 1.457, -0.3825, 1.424, -0.3559, 1.408, -0.3746, 1.441, -0.4012, 0.9551, 0.4376, 0.9551, 0.3952, 0.9725, 0.3955, 0.9725, 0.4379, 1.08, 1.523, 1.096, 1.566, 1.088, 1.589, 1.062, 1.577, -0.2039, 1.83, -0.2406, 1.851, -0.2614, 1.831, -0.2213, 1.808, -0.4173, 1.066, -0.4462, 1.089, -0.4615, 1.07, -0.4326, 1.047, 0.1531, 1.668, 0.1235, 1.69, 0.09059, 1.644, 0.1202, 1.622, -0.009308, 1.401, 0.02754, 1.422, 0.01018, 1.444, -0.0301, 1.421, 1.248, 0.2922, 1.287, 0.2933, 1.303, 0.3982, 1.246, 0.3982, 0.8544, -0.8514, 0.8718, -0.8122, 0.7279, -0.7812, 0.7165, -0.8229, 1.098, 1.523, 1.121, 1.545, 1.121, 1.66, 1.096, 1.638, 0.1207, 0.6827, 0.1619, 0.6941, 0.1575, 0.8327, 0.1148, 0.8278, -0.08488, 1.72, -0.1081, 1.743, -0.1164, 1.635, -0.08512, 1.625, 1.062, 1.577, 1.088, 1.589, 1.096, 1.686, 1.067, 1.677, 0.9559, -0.8708, 0.9891, -0.8443, 0.8718, -0.8122, 0.8544, -0.8514, 0.8352, 0.4174, 0.8047, 0.4273, 0.793, 0.3322, 0.8339, 0.3329, -0.4326, 1.047, -0.4615, 1.07, -0.5653, 1.048, -0.5499, 1.014, 1.73, 0.9149, 1.701, 0.9423, 1.677, 0.8673, 1.71, 0.8349, 1.613, -0.8683, 1.643, -0.8409, 1.618, -0.7448, 1.582, -0.7749, 0.06702, 0.5645, 0.1005, 0.5904, -0.01629, 0.6241, -0.03422, 0.5852, 0.1202, 1.622, 0.09059, 1.644, 0.09065, 1.524, 0.1272, 1.518, 1.441, -0.4012, 1.408, -0.3746, 1.307, -0.3935, 1.324, -0.4327, 0.1325, 0.564, 0.1636, 0.5927, 0.1619, 0.6941, 0.1207, 0.6827, 1.197, 0.2114, 1.23, 0.2421, 1.227, 0.3403, 1.184, 0.3272, -0.5376, 1.354, -0.5715, 1.366, -0.5134, 1.215, -0.4664, 1.195, -0.2268, 1.621, -0.2789, 1.642, -0.2697, 1.524, -0.2042, 1.502, 0.755, 1.464, 0.7928, 1.472, 0.7928, 1.642, 0.7532, 1.622, 1.181, -0.4613, 1.17, -0.4197, 1.037, -0.4569, 1.065, -0.4882, -0.5499, 1.014, -0.5653, 1.048, -0.6992, 1.024, -0.6889, 0.9885, -0.08512, 1.625, -0.1164, 1.635, -0.1248, 1.495, -0.09217, 1.49, 1.71, 0.8349, 1.677, 0.8673, 1.657, 0.759, 1.702, 0.7283, 0.8339, 0.3329, 0.793, 0.3322, 0.7847, 0.2204, 0.8437, 0.2222, 1.582, -0.7749, 1.618, -0.7448, 1.612, -0.6332, 1.564, -0.6605, -0.03422, 0.5852, -0.01629, 0.6241, -0.1614, 0.6587, -0.1732, 0.6172, 0.1272, 1.518, 0.09065, 1.524, 0.1172, 1.404, 0.1531, 1.401, 1.324, -0.4327, 1.307, -0.3935, 1.17, -0.4197, 1.181, -0.4613, 1.184, 0.3272, 1.227, 0.3403, 1.246, 0.4487, 1.203, 0.4401, -0.2263, 1.729, -0.2701, 1.753, -0.2789, 1.642, -0.2268, 1.621, -0.5402, 1.445, -0.5654, 1.465, -0.5715, 1.366, -0.5376, 1.354, -0.04285, 1.518, 0.001984, 1.542, 0.001971, 1.656, -0.05155, 1.635, -0.3073, 0.6584, -0.2782, 0.6892, -0.3111, 0.7544, -0.354, 0.7516, 1.57, -0.5579, 1.636, -0.5283, 1.665, -0.4068, 1.587, -0.4259, -0.4173, 0.9787, -0.4127, 0.9118, -0.3633, 0.9561, -0.3633, 1.042, 1.724, 0.6062, 1.66, 0.637, 1.672, 0.4748, 1.752, 0.4585, -0.05155, 1.635, 0.001971, 1.656, 0.02422, 1.755, -0.04177, 1.733, 0.1148, 0.8278, 0.1575, 0.8327, 0.1791, 0.9295, 0.1442, 0.9057, 1.121, 0.4372, 1.094, 0.4152, 1.05, 0.2655, 1.089, 0.2942, 0.7165, -0.8229, 0.7279, -0.7812, 0.6121, -0.7535, 0.5832, -0.7847, 0.8555, 1.464, 0.9047, 1.49, 0.9047, 1.581, 0.8491, 1.551, -0.6889, 0.9885, -0.6992, 1.024, -0.8264, 0.9904, -0.8012, 0.9636, -0.09217, 1.49, -0.1248, 1.495, -0.09292, 1.419, -0.06676, 1.399, 1.702, 0.7283, 1.657, 0.759, 1.66, 0.637, 1.724, 0.6062, 1.015, 1.547, 0.9655, 1.58, 0.9599, 1.501, 1.015, 1.464, 1.564, -0.6605, 1.612, -0.6332, 1.636, -0.5283, 1.57, -0.5579, -0.1732, 0.6172, -0.1614, 0.6587, -0.2782, 0.6892, -0.3073, 0.6584, 1.687, 0.449, 1.655, 0.4538, 1.654, 0.3025, 1.687, 0.2871, -0.853, 0.874, -0.8888, 0.8783, -0.8291, 0.778, -0.8084, 0.8067, -0.7832, 1.648, -0.8668, 1.631, -0.8888, 1.553, -0.7939, 1.563, 0.5079, -0.656, 0.5498, -0.6515, 0.5977, -0.5781, 0.573, -0.5437, 1.889, 1.613, 1.838, 1.603, 1.815, 1.53, 1.871, 1.539, 0.5892, 0.9994, 0.5897, 1.036, 0.5287, 1.073, 0.5062, 1.046, 1.065, -0.4882, 1.037, -0.4569, 0.9891, -0.5483, 1.032, -0.552, 1.564, 1.022, 1.565, 1.067, 1.479, 1.017, 1.504, 0.983, -0.2042, 1.502, -0.2697, 1.524, -0.2759, 1.422, -0.2039, 1.399, -0.4664, 1.195, -0.5134, 1.215, -0.5378, 1.118, -0.4874, 1.089, -0.04177, 1.733, 0.02422, 1.755, 0.02754, 1.827, -0.04362, 1.806, 1.564, -0.3851, 1.599, -0.4068, 1.599, -0.3378, 1.565, -0.3264, 1.089, 0.2942, 1.05, 0.2655, 1.08, 0.1939, 1.121, 0.2273, 0.5832, -0.7847, 0.6121, -0.7535, 0.5498, -0.6515, 0.5079, -0.656, 1.465, 0.2871, 1.517, 0.329, 1.517, 0.4324, 1.447, 0.3784, -0.8012, 0.9636, -0.8264, 0.9904, -0.8888, 0.8783, -0.853, 0.874, 0.6434, 1.636, 0.6139, 1.622, 0.6146, 1.542, 0.6434, 1.544, 1.829, 0.1533, 1.752, 0.1424, 1.781, -0.1639, 1.83, -0.1573, 1.307, 1.244, 1.369, 1.236, 1.384, 1.546, 1.344, 1.551, 1.734, 1.171, 1.813, 1.161, 1.815, 1.471, 1.764, 1.477, 1.496, 0.9165, 1.456, 0.9151, 1.524, 0.6145, 1.548, 0.6154, 1.431, 1.133, 1.45, 1.16, 1.423, 1.208, 1.392, 1.209, 1.576, 1.089, 1.652, 1.067, 1.641, 1.192, 1.558, 1.204, 1.481, -0.8601, 1.564, -0.8708, 1.549, -0.8175, 1.457, -0.8061, 1.221, 1.695, 1.143, 1.675, 1.129, 1.593, 1.213, 1.608, -0.354, 0.7516, -0.3111, 0.7544, -0.2743, 0.7979, -0.2991, 0.8353, 0.5062, 1.046, 0.5287, 1.073, 0.5201, 1.142, 0.4856, 1.144, 1.032, -0.552, 0.9891, -0.5483, 1.046, -0.6339, 1.072, -0.5972, 1.504, 0.983, 1.479, 1.017, 1.456, 0.9151, 1.496, 0.9165, 1.74, 1.073, 1.815, 1.067, 1.813, 1.161, 1.734, 1.171, 1.335, 1.137, 1.392, 1.133, 1.369, 1.236, 1.307, 1.244, 1.83, 0.2094, 1.757, 0.2022, 1.752, 0.1424, 1.829, 0.1533, 0.6579, 1.508, 0.6325, 1.542, 0.5897, 1.458, 0.6325, 1.458, 0.5501, 1.443, 0.5708, 1.442, 0.5897, 1.596, 0.5814, 1.596, -0.02722, 0.9882, -0.01235, 0.9658, 0.1148, 1.063, 0.1088, 1.072, 1.221, 1.298, 1.167, 1.289, 1.197, 1.133, 1.22, 1.137, 1.503, -0.4994, 1.564, -0.5068, 1.563, -0.3468, 1.537, -0.3436, 0.6325, 1.458, 0.5897, 1.458, 0.6275, 1.154, 0.6532, 1.154, 1.871, 1.539, 1.815, 1.53, 1.848, 1.223, 1.884, 1.228, 0.573, -0.5437, 0.5977, -0.5781, 0.8609, -0.4198, 0.8461, -0.3992, -0.7939, 1.563, -0.8888, 1.553, -0.8459, 1.245, -0.7832, 1.251, -0.8084, 0.8067, -0.8291, 0.778, -0.5573, 0.6307, -0.5448, 0.6479, 1.392, 1.209, 1.423, 1.208, 1.448, 1.516, 1.429, 1.516, 1.558, 1.204, 1.641, 1.192, 1.651, 1.5, 1.597, 1.507, 1.457, -0.8061, 1.549, -0.8175, 1.564, -0.5068, 1.503, -0.4994, 1.213, 1.608, 1.129, 1.593, 1.167, 1.289, 1.221, 1.298, -0.2991, 0.8353, -0.2743, 0.7979, -0.01235, 0.9658, -0.02722, 0.9882, 0.4856, 1.144, 0.5201, 1.142, 0.5708, 1.442, 0.5501, 1.443, 1.072, -0.5972, 1.046, -0.6339, 1.316, -0.7876, 1.331, -0.7656, -0.3893, 1.07, -0.4, 1.07, -0.3992, 1.042, -0.3909, 1.043, 1.044, -0.3539, 1.055, -0.3559, 1.055, -0.3347, 1.044, -0.3332, -0.3787, 1.066, -0.3893, 1.067, -0.3878, 1.044, -0.3787, 1.042, 0.856, 0.4387, 0.8651, 0.4368, 0.8651, 0.4526, 0.8544, 0.456, 1.331, -0.7656, 1.316, -0.7876, 1.451, -0.8708, 1.457, -0.862, 1.548, 0.6154, 1.524, 0.6145, 1.555, 0.4585, 1.565, 0.4588, 1.764, 1.477, 1.815, 1.471, 1.809, 1.631, 1.788, 1.633, 1.344, 1.551, 1.384, 1.546, 1.392, 1.705, 1.375, 1.707, 1.83, -0.1573, 1.781, -0.1639, 1.804, -0.321, 1.825, -0.3183, 0.6532, 1.154, 0.6275, 1.154, 0.6476, 0.9995, 0.6579, 0.9994, 1.884, 1.228, 1.848, 1.223, 1.873, 1.067, 1.889, 1.069, 0.8461, -0.3992, 0.8609, -0.4198, 0.9891, -0.3293, 0.9832, -0.321, -0.7832, 1.251, -0.8459, 1.245, -0.8104, 1.089, -0.7834, 1.091, -0.5448, 0.6479, -0.5573, 0.6307, -0.4223, 0.5472, -0.4173, 0.5541, 1.429, 1.516, 1.448, 1.516, 1.45, 1.675, 1.442, 1.676, 1.597, 1.507, 1.651, 1.5, 1.652, 1.658, 1.63, 1.661, 0.3443, 0.3833, 0.3443, 0.4583, 0.2301, 0.4583, 0.1936, 0.3833, -0.2871, 1.236, -0.2561, 1.236, -0.2561, 1.35, -0.2871, 1.35, 0.3443, 0.2247, 0.3443, 0.3833, 0.1936, 0.3833, 0.1936, 0.2247, 0.3443, 0.001579, 0.3443, 0.1129, 0.1936, 0.1129, 0.1936, 0.001579, 0.3443, 0.1129, 0.3443, 0.2247, 0.1936, 0.2247, 0.1936, 0.1129, 0.3443, -0.09992, 0.3443, 0.001579, 0.1936, 0.001579, 0.1935, -0.09992, 0.3443, -0.3046, 0.3443, -0.2303, 0.1935, -0.2303, 0.1935, -0.3046, 0.3443, -0.2303, 0.3443, -0.09992, 0.1935, -0.09992, 0.1935, -0.2303, 0.3443, -0.4032, 0.3443, -0.3717, 0.1935, -0.3717, 0.3443, -0.3717, 0.3443, -0.3046, 0.1935, -0.3046, 0.1935, -0.3717, -0.2561, 1.35, -0.2561, 1.236, -0.2499, 1.236, -0.2499, 1.35, -0.2499, 1.35, -0.2499, 1.236, -0.2232, 1.236, -0.2232, 1.35, -0.2232, 1.35, -0.2232, 1.236, -0.2158, 1.236, -0.2158, 1.35, -0.1835, 1.35, -0.2158, 1.35, -0.2158, 1.236, -0.1835, 1.236])
me_cube_001.use_remesh_fix_poles = True
me_cube_001.use_remesh_preserve_attributes = False
me_cube_001.use_mirror_vertex_groups = False
me_cube_001.update()

# ---- objects
ob_empty = bpy.data.objects.new('Empty', None)
ob_cube = bpy.data.objects.new('Cube', me_cube_001)

# ---- transforms, parenting, visibility, modifiers, constraints
ob_empty.location = (0.0, 0.0, 1.3)
ob_empty.rotation_euler = (1.571, -0.0, -0.0)
ob_empty.empty_display_type = 'IMAGE'
ob_empty.empty_display_size = 5.0
ob_empty.lineart.crease_threshold = 0.0
ob_cube.location = (0.0, -3.553e-15, 0.0)
ob_cube.rotation_euler = (0.0, -0.0, -1.571)
ob_cube.lineart.crease_threshold = 0.0
_m = ob_cube.modifiers.new('Mirror', 'MIRROR')
_m.use_axis = (False, True, False)
_m.use_clip = True

# ---- collection membership
col_collection.objects.link(ob_empty)
col_collection.objects.link(ob_cube)

# ---- scene / render settings (as saved in the file)
scene.frame_start = 1; scene.frame_end = 250; scene.frame_set(1)
scene.render.engine = 'BLENDER_EEVEE_NEXT'
scene.cycles.use_denoising = False
scene.cycles.samples = 128
scene.cycles.sampling_pattern = 'TABULATED_SOBOL'
scene.cycles.use_adaptive_sampling = False
scene.cycles.use_light_tree = False
scene.view_settings.view_transform = 'Filmic'
bpy.context.view_layer.update()

# ---- added for rendering (the .blend has no active camera and no usable light): camera, sun
cam_auto = bpy.data.cameras.new('AutoCamera')
cam_auto.lens = 50.0
cam_auto.sensor_width = 36.0
cam_auto.clip_end = 1000.0
ob_auto_camera = bpy.data.objects.new('AutoCamera', cam_auto)
scene.collection.objects.link(ob_auto_camera)
ob_auto_camera.location = (20.156, -27.3555, 20.1293)
ob_auto_camera.rotation_euler = (1.09748, -7.21219e-08, 0.694738)
scene.camera = ob_auto_camera
light_auto_sun = bpy.data.lights.new('AutoSun', 'SUN')
light_auto_sun.energy = 3.0
light_auto_sun.angle = 0.0523599
ob_auto_sun = bpy.data.objects.new('AutoSun', light_auto_sun)
scene.collection.objects.link(ob_auto_sun)
ob_auto_sun.rotation_euler = (0.872665, 0.174533, 0.523599)
bpy.context.view_layer.update()

